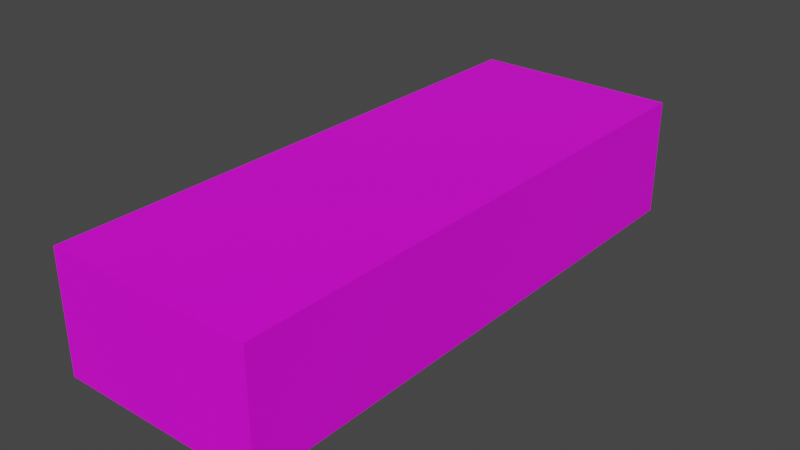 # Source: Firewood.blend  (saved by Blender 3.4.6; exported with 4.5.12 LTS)
import bpy
from mathutils import Matrix  # noqa: F401  (used for matrix-valued properties, if any)

bpy.ops.wm.read_factory_settings(use_empty=True)
scene = bpy.context.scene
scene.name = 'Scene'

# ---- images (referenced by path relative to the original .blend; pixels are not part of the script)
import os
ASSET_DIR = os.environ.get("B2B_ASSET_DIR", "")  # directory of the original .blend (textures are referenced by path, not embedded)
HERE = os.path.dirname(os.path.abspath(__file__))  # packed textures are extracted next to this script under _unpacked/

def load_image(name, relpath, width, height, colorspace="sRGB"):
    """Load a texture the original file referenced (path relative to the .blend, or extracted next to this script)."""
    p = next((c for c in (os.path.join(HERE, relpath), os.path.join(ASSET_DIR, relpath)) if relpath and os.path.exists(c)), "")
    if p:
        img = bpy.data.images.load(p, check_existing=True)
        img.name = name
    else:  # same state as the original file: an image datablock whose file is absent (Cycles renders it pink)
        img = bpy.data.images.new(name, width, height)
        img.source = "FILE"
        img.filepath = "//" + (relpath or name)
    img.colorspace_settings.name = colorspace
    return img
img_text_firewood = load_image('text_Firewood', 'text_Firewood.png', 1024, 1024, 'sRGB')

# ---- materials (node trees are filled in below, after node groups)
mat_mat_firewood = bpy.data.materials.new('mat_Firewood')
mat_mat_firewood.alpha_threshold = 0.0
mat_mat_firewood.use_transparent_shadow = False
mat_mat_firewood.roughness = 0.5
mat_mat_firewood.line_color = (0.0, 0.0, 0.0, 1.0)

# ---- material node trees
mat_mat_firewood.use_nodes = True; mat_mat_firewood.node_tree.nodes.clear()
_N = mat_mat_firewood.node_tree.nodes; _L = mat_mat_firewood.node_tree.links
n0 = _N.new('ShaderNodeOutputMaterial'); n0.name = 'Material Output'; n0.location = (300, 300)
n1 = _N.new('ShaderNodeBsdfPrincipled'); n1.name = 'Principled BSDF'; n1.location = (10, 300)
n1.distribution = 'GGX'
n1.subsurface_method = 'RANDOM_WALK_SKIN'
n1.inputs[3].default_value = 1.45
n1.inputs[27].default_value = (0.0, 0.0, 0.0, 1.0)
n1.inputs[28].default_value = 1.0
n2 = _N.new('ShaderNodeTexImage'); n2.name = 'Изображение-текстура'; n2.location = (-280, 280)
n2.image = img_text_firewood
n2.interpolation = 'Closest'
_L.new(n1.outputs[0], n0.inputs[0])
_L.new(n2.outputs[0], n1.inputs[0])
n0.is_active_output = True

# ---- world
world_world = bpy.data.worlds.new('World'); scene.world = world_world
world_world.use_nodes = True; world_world.node_tree.nodes.clear()
_N = world_world.node_tree.nodes; _L = world_world.node_tree.links
n0 = _N.new('ShaderNodeOutputWorld'); n0.name = 'World Output'; n0.location = (300, 300)
n1 = _N.new('ShaderNodeBackground'); n1.name = 'Background'; n1.location = (10, 300)
n1.inputs[0].default_value = (0.05088, 0.05088, 0.05088, 1.0)
_L.new(n1.outputs[0], n0.inputs[0])
n0.is_active_output = True
world_world.color = (0.05088, 0.05088, 0.05088)
world_world.use_sun_shadow = False
world_world.sun_shadow_jitter_overblur = 0.0

# ---- meshes
me_x = bpy.data.meshes.new('Куб')
me_x.from_pydata([(-0.7, -1.9, -0.4), (-0.7, -1.9, 0.4), (-0.7, 1.9, -0.4), (-0.7, 1.9, 0.4), (0.7, -1.9, -0.4), (0.7, -1.9, 0.4), (0.7, 1.9, -0.4), (0.7, 1.9, 0.4)], [], [(0, 1, 3, 2), (2, 3, 7, 6), (6, 7, 5, 4), (4, 5, 1, 0), (2, 6, 4, 0), (7, 3, 1, 5)])
_uv = me_x.uv_layers.new(name='UVКарта')
_uv.uv.foreach_set('vector', [0.0, 1.0, 0.1875, 1.0, 0.1875, 0.0, 0.0, 0.0, 0.375, 0.8125, 0.375, 1.0, 0.75, 1.0, 0.75, 0.8125, 0.1875, 0.0, 0.375, 0.0, 0.375, 1.0, 0.1875, 1.0, 0.75, 0.8125, 0.75, 1.0, 0.375, 1.0, 0.375, 0.8125, 0.0, 1.0, 0.375, 1.0, 0.375, 0.0, 0.0, 0.0, 0.375, 1.0, 0.0, 1.0, 0.0, 0.0, 0.375, 0.0])
me_x.materials.append(mat_mat_firewood)
me_x.update()

# ---- objects
ob_firewood = bpy.data.objects.new('Firewood', me_x)

# ---- transforms, parenting, visibility, modifiers, constraints
ob_firewood.location = (0.0, 0.0, 0.0)

# ---- collection membership
scene.collection.objects.link(ob_firewood)

# ---- scene / render settings (as saved in the file)
scene.frame_start = 1; scene.frame_end = 250; scene.frame_set(1)
scene.render.engine = 'BLENDER_EEVEE_NEXT'
scene.cycles.sampling_pattern = 'TABULATED_SOBOL'
scene.cycles.use_light_tree = False
scene.view_settings.view_transform = 'Filmic'
bpy.context.view_layer.update()

# ---- added for rendering (the .blend has no active camera and no usable light): camera, sun
cam_auto = bpy.data.cameras.new('AutoCamera')
cam_auto.lens = 50.0
cam_auto.sensor_width = 36.0
cam_auto.clip_end = 1000.0
ob_auto_camera = bpy.data.objects.new('AutoCamera', cam_auto)
scene.collection.objects.link(ob_auto_camera)
ob_auto_camera.location = (3.81928, -4.58314, 3.05543)
ob_auto_camera.rotation_euler = (1.09748, -7.21219e-08, 0.694738)
scene.camera = ob_auto_camera
light_auto_sun = bpy.data.lights.new('AutoSun', 'SUN')
light_auto_sun.energy = 3.0
light_auto_sun.angle = 0.0523599
ob_auto_sun = bpy.data.objects.new('AutoSun', light_auto_sun)
scene.collection.objects.link(ob_auto_sun)
ob_auto_sun.rotation_euler = (0.872665, 0.174533, 0.523599)
bpy.context.view_layer.update()
